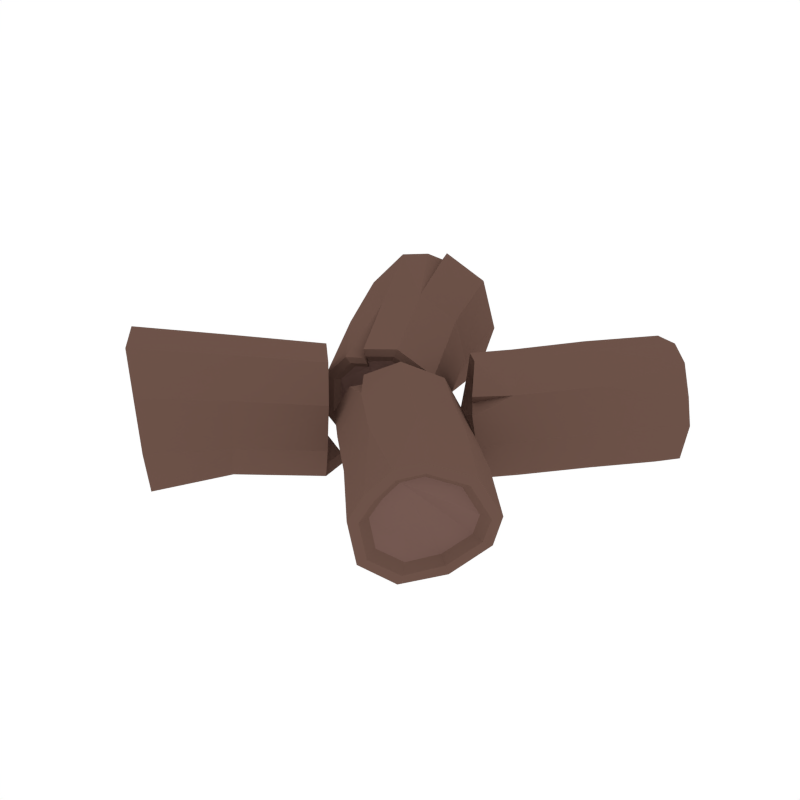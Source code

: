 # Source: Bonfire.blend  (saved by Blender 2.79.0; exported with 4.5.12 LTS)
import bpy
from mathutils import Matrix  # noqa: F401  (used for matrix-valued properties, if any)

bpy.ops.wm.read_factory_settings(use_empty=True)
scene = bpy.context.scene
scene.name = 'Scene'

# ---- collections
col_collection_1 = bpy.data.collections.new('Collection 1'); scene.collection.children.link(col_collection_1)

# ---- materials (node trees are filled in below, after node groups)
mat_wood = bpy.data.materials.new('Wood')
mat_wood.alpha_threshold = 0.0
mat_wood.diffuse_color = (0.1529, 0.08546, 0.06601, 1.0)
mat_wood.roughness = 0.5
mat_lightwood = bpy.data.materials.new('LightWood')
mat_lightwood.alpha_threshold = 0.0
mat_lightwood.diffuse_color = (0.1845, 0.1042, 0.08693, 1.0)
mat_lightwood.roughness = 0.5

# ---- material node trees

# ---- world
world_world = bpy.data.worlds.new('World'); scene.world = world_world
world_world.color = (1.0, 1.0, 1.0)
world_world.use_sun_shadow = False
world_world.sun_shadow_jitter_overblur = 0.0
world_world.cycles.sampling_method = 'NONE'
world_world.cycles.sample_map_resolution = 256

# ---- meshes
me_cylinder_002 = bpy.data.meshes.new('Cylinder.002')
me_cylinder_002.from_pydata([(0.006979, -0.03415, 0.01147), (-0.05167, -0.0842, 0.07304), (-0.06502, -0.09614, 0.1676), (-0.01781, -0.05185, 0.253), (0.0518, -0.01263, 0.2906), (0.1251, 0.04439, 0.254), (0.1606, 0.07238, 0.1674), (0.1435, 0.07904, 0.06455), (0.08232, 0.02961, 0.007677), (0.2532, -0.3824, 0.06739), (0.2942, -0.3136, 0.002862), (0.2433, -0.3961, 0.1656), (0.3067, -0.3413, 0.273), (0.3496, -0.2982, 0.2847), (0.416, -0.2324, 0.2498), (0.4496, -0.1962, 0.1631), (0.4137, -0.173, 0.07112), (0.3487, -0.224, 0.002152), (0.2054, 0.04057, 0.1553), (0.1986, 0.02077, 0.0563), (0.1968, -0.02171, 0.2497), (0.1278, -0.08358, 0.2871), (0.03549, -0.1205, 0.253), (0.08767, -0.1154, 0.007147), (0.03241, -0.167, 0.0733), (0.0213, -0.18, 0.1705), (0.1582, -0.04706, -9.626e-05), (-0.04307, -0.06942, 0.2233), (0.3298, -0.07275, 0.1655), (0.2955, -0.1083, 0.252), (0.2283, -0.1732, 0.2869), (0.1488, -0.2247, 0.2536), (0.1858, -0.2033, 0.006161), (0.1214, -0.2701, 0.1684), (0.2505, -0.1262, -0.002368), (0.315, -0.0832, 0.06799), (0.1318, -0.2567, 0.07058), (0.2674, -0.3751, 0.2199), (0.2005, 0.02592, 0.08279), (-0.0105, -0.04822, 0.2329), (0.2671, -0.3693, 0.07767), (0.3006, -0.3076, 0.02266), (0.2586, -0.3813, 0.1615), (0.3113, -0.3374, 0.2522), (0.3491, -0.2988, 0.263), (0.4058, -0.242, 0.2333), (0.4346, -0.211, 0.1579), (0.3999, -0.187, 0.08014), (0.3437, -0.2288, 0.02271), (0.187, 0.01137, 0.0797), (0.2807, -0.3621, 0.2088), (-0.09827, 0.02158, 0.06247), (-0.1382, 0.003486, 0.1169), (-0.1362, 0.004326, 0.1851), (-0.08917, 0.04192, 0.2307), (-0.02897, 0.05269, 0.244), (0.0249, 0.07706, 0.2052), (0.05547, 0.05297, 0.1471), (0.0214, 0.07446, 0.07188), (-0.0366, 0.04945, 0.04465), (-0.1088, 0.02172, 0.2184), (-0.08699, 0.04347, 0.2156), (-0.08481, 0.03535, 0.2267), (-0.1108, 0.009392, 0.23), (-0.02467, 0.04249, 0.02274), (0.04453, 0.07233, 0.05523), (0.08519, 0.04668, 0.145), (0.0487, 0.07542, 0.2143), (-0.01558, 0.04634, 0.2606), (-0.08741, 0.03349, 0.2448), (-0.1435, -0.01136, 0.1904), (-0.1459, -0.01237, 0.109), (-0.09827, 0.009224, 0.04401), (0.2664, -0.3434, 0.08902), (0.2946, -0.2916, 0.04281), (0.2594, -0.3535, 0.1594), (0.3036, -0.3166, 0.2356), (0.3354, -0.2842, 0.2447), (0.383, -0.2365, 0.2197), (0.4071, -0.2104, 0.1564), (0.378, -0.1903, 0.09109), (0.3308, -0.2254, 0.04286), (0.2779, -0.3373, 0.1991), (-0.3381, 0.4247, 0.01681), (-0.1074, 0.005145, 0.0231), (-0.4075, 0.4185, 0.1107), (-0.1637, -0.02039, 0.09996), (-0.4017, 0.421, 0.2273), (-0.1609, -0.01921, 0.1962), (-0.329, 0.4537, 0.3127), (-0.09454, 0.03385, 0.2605), (-0.2233, 0.5015, 0.3268), (-0.009574, 0.04904, 0.2793), (-0.1328, 0.5388, 0.2631), (0.06645, 0.08344, 0.2246), (-0.08834, 0.5313, 0.1477), (0.1096, 0.04944, 0.1425), (-0.1103, 0.4999, 0.03011), (0.06152, 0.07978, 0.03637), (-0.225, 0.458, -0.01281), (-0.02034, 0.04449, -0.002063), (-0.2479, 0.2457, 0.02338), (-0.3067, 0.2191, 0.1056), (-0.3028, 0.2208, 0.2086), (-0.2292, 0.2551, 0.2653), (-0.1422, 0.2932, 0.2979), (-0.06158, 0.3297, 0.2409), (-0.04, 0.341, 0.1426), (-0.06952, 0.3263, 0.04624), (-0.1539, 0.2882, 0.0005465), (-0.1223, 0.005343, 0.2431), (-0.2685, 0.4811, 0.3208), (-0.09146, 0.03604, 0.2392), (-0.2346, 0.4978, 0.3086), (-0.3207, 0.4342, 0.04031), (-0.3794, 0.429, 0.1197), (-0.3745, 0.4311, 0.2183), (-0.3131, 0.4588, 0.2904), (-0.2237, 0.4991, 0.3023), (-0.1472, 0.5307, 0.2485), (-0.1096, 0.5244, 0.1509), (-0.1282, 0.4978, 0.05154), (-0.2251, 0.4624, 0.01527), (-0.2619, 0.4819, 0.2972), (-0.2332, 0.496, 0.287), (-0.308, 0.4313, 0.06066), (-0.3588, 0.4268, 0.1295), (-0.3546, 0.4286, 0.2151), (-0.3013, 0.4527, 0.2777), (-0.2238, 0.4877, 0.288), (-0.1573, 0.515, 0.2413), (-0.1248, 0.5096, 0.1567), (-0.1409, 0.4865, 0.07041), (-0.225, 0.4558, 0.03893), (-0.2569, 0.4727, 0.2836), (-0.232, 0.4849, 0.2747), (0.02167, -0.03632, 0.03137), (-0.02687, -0.07774, 0.08233), (-0.03792, -0.08762, 0.1606), (0.001154, -0.05097, 0.2312), (0.05875, -0.01851, 0.2624), (0.1194, 0.02868, 0.2321), (0.1488, 0.05184, 0.1604), (0.1347, 0.05735, 0.0753), (0.08401, 0.01645, 0.02823), (-0.01975, -0.06551, 0.2067), (0.007199, -0.04796, 0.2146), (0.03952, -0.04835, 0.04965), (-0.001754, -0.08357, 0.09298), (-0.01115, -0.09197, 0.1595), (0.02208, -0.0608, 0.2196), (0.07106, -0.03321, 0.2461), (0.1226, 0.006918, 0.2203), (0.1476, 0.02661, 0.1594), (0.1356, 0.0313, 0.087), (0.09254, -0.003481, 0.04698), (0.004299, -0.07317, 0.1987), (0.02722, -0.05825, 0.2054), (0.1578, 0.09617, -0.005582), (0.2163, 0.03578, 0.04607), (0.236, 0.01397, 0.1378), (0.1948, 0.0487, 0.2303), (0.1534, 0.1108, 0.2775), (0.08878, 0.1826, 0.2526), (0.05209, 0.2244, 0.1723), (0.03923, 0.2173, 0.06886), (0.08869, 0.1662, 0.002752), (0.522, 0.3795, 0.05616), (0.4459, 0.4212, 0.0009196), (0.5435, 0.3609, 0.1517), (0.4921, 0.4086, 0.2685), (0.447, 0.4466, 0.2874), (0.3742, 0.5107, 0.2641), (0.3295, 0.5499, 0.184), (0.3023, 0.5218, 0.0904), (0.3527, 0.4682, 0.01178), (0.07962, 0.2726, 0.163), (0.09263, 0.2773, 0.06274), (0.149, 0.2595, 0.2517), (0.2183, 0.1922, 0.2775), (0.2592, 0.107, 0.2316), (0.2325, 0.1831, -0.006586), (0.2927, 0.1257, 0.04986), (0.3134, 0.1059, 0.1443), (0.1589, 0.2484, -0.001888), (0.2119, 0.02801, 0.1971), (0.2155, 0.421, 0.1817), (0.2596, 0.3812, 0.2616), (0.3316, 0.3161, 0.2849), (0.3861, 0.2448, 0.2401), (0.3442, 0.3047, -0.0001303), (0.4271, 0.2297, 0.1497), (0.2622, 0.3636, 0.003241), (0.2199, 0.4171, 0.08266), (0.406, 0.2488, 0.05461), (0.5247, 0.3777, 0.2095), (0.08928, 0.2762, 0.08956), (0.1892, 0.05768, 0.2113), (0.5086, 0.3912, 0.06869), (0.4409, 0.4251, 0.02164), (0.5273, 0.3753, 0.1502), (0.4864, 0.415, 0.2486), (0.4461, 0.4484, 0.2658), (0.3833, 0.503, 0.246), (0.3449, 0.5367, 0.1763), (0.3179, 0.5082, 0.09698), (0.3594, 0.4616, 0.03135), (0.1045, 0.2642, 0.08411), (0.51, 0.391, 0.2007), (-0.06986, -0.1264, 0.1986), (-0.1052, -0.08779, 0.2449), (-0.1539, -0.04011, 0.2461), (-0.2015, -0.0196, 0.1912), (-0.2054, -0.0003134, 0.1318), (-0.1825, -0.02816, 0.07092), (-0.1184, -0.04432, 0.04793), (-0.08635, -0.1207, 0.06854), (-0.0626, -0.1397, 0.1302), (-0.1834, -0.02052, 0.216), (-0.1913, -0.03058, 0.1878), (-0.1933, -0.01685, 0.1892), (-0.184, -0.004849, 0.2228), (-0.03978, -0.1471, 0.1204), (-0.06812, -0.1243, 0.04685), (-0.1064, -0.03324, 0.02225), (-0.1828, -0.01396, 0.04968), (-0.2101, 0.01926, 0.1223), (-0.2055, -0.003747, 0.1932), (-0.1487, -0.02823, 0.2587), (-0.09055, -0.08512, 0.2573), (-0.04844, -0.1312, 0.202), (0.4837, 0.3874, 0.08156), (0.4268, 0.4159, 0.04204), (0.4994, 0.3741, 0.15), (0.465, 0.4074, 0.2327), (0.4312, 0.4354, 0.2471), (0.3785, 0.4813, 0.2305), (0.3462, 0.5096, 0.1719), (0.3235, 0.4857, 0.1053), (0.3584, 0.4465, 0.0502), (0.4849, 0.3872, 0.1924), (-0.3022, -0.4369, 0.255), (-0.03274, -0.1457, 0.2109), (-0.3798, -0.3869, 0.3267), (-0.08255, -0.09122, 0.2763), (-0.4635, -0.3054, 0.3262), (-0.1514, -0.02392, 0.278), (-0.5307, -0.2466, 0.2509), (-0.2186, 0.005028, 0.2005), (-0.5501, -0.2381, 0.136), (-0.224, 0.03225, 0.1166), (-0.5102, -0.2815, 0.03506), (-0.1917, -0.007057, 0.03077), (-0.4135, -0.3447, -0.009526), (-0.1012, -0.02986, -0.00167), (-0.3133, -0.4124, 0.01627), (-0.05601, -0.1376, 0.02742), (-0.2792, -0.4474, 0.1361), (-0.02249, -0.1645, 0.1145), (-0.1682, -0.2893, 0.2339), (-0.2216, -0.231, 0.3022), (-0.2953, -0.1589, 0.303), (-0.343, -0.1211, 0.225), (-0.3732, -0.09856, 0.1319), (-0.3396, -0.1396, 0.04087), (-0.2725, -0.2096, 0.01187), (-0.2002, -0.2756, 0.03992), (-0.1602, -0.3065, 0.1299), (-0.193, 0.003725, 0.2356), (-0.5418, -0.2417, 0.1851), (-0.2041, -0.01047, 0.1958), (-0.537, -0.2516, 0.1469), (-0.3216, -0.4218, 0.2366), (-0.3872, -0.3796, 0.2971), (-0.4579, -0.3107, 0.2967), (-0.5148, -0.261, 0.2331), (-0.5312, -0.2538, 0.136), (-0.4975, -0.2905, 0.05065), (-0.4157, -0.3439, 0.01296), (-0.331, -0.4012, 0.03477), (-0.3021, -0.4307, 0.1361), (-0.5242, -0.2569, 0.1775), (-0.5201, -0.2652, 0.1452), (-0.3315, -0.4021, 0.2267), (-0.3884, -0.3654, 0.2792), (-0.4498, -0.3056, 0.2788), (-0.4991, -0.2625, 0.2236), (-0.5133, -0.2563, 0.1394), (-0.4841, -0.2881, 0.06533), (-0.4131, -0.3344, 0.03263), (-0.3396, -0.3842, 0.05155), (-0.3146, -0.4098, 0.1394), (-0.5072, -0.259, 0.1754), (-0.5037, -0.2662, 0.1474), (0.1604, 0.1089, 0.01558), (0.2088, 0.05893, 0.05833), (0.2251, 0.04088, 0.1342), (0.1909, 0.06962, 0.2108), (0.1567, 0.121, 0.2499), (0.1032, 0.1805, 0.2293), (0.07287, 0.215, 0.1628), (0.06223, 0.2091, 0.07719), (0.1032, 0.1669, 0.02248), (0.2051, 0.0525, 0.1833), (0.1863, 0.07705, 0.1951), (0.1724, 0.1257, 0.03483), (0.2135, 0.08323, 0.07117), (0.2274, 0.06788, 0.1357), (0.1984, 0.09232, 0.2008), (0.1693, 0.136, 0.2341), (0.1238, 0.1866, 0.2165), (0.09797, 0.2159, 0.16), (0.08892, 0.2109, 0.08721), (0.1237, 0.175, 0.04069), (0.2104, 0.07777, 0.1774), (0.1944, 0.09864, 0.1875)], [], [(35, 28, 15, 16), (28, 29, 14, 15), (29, 30, 13, 14), (30, 31, 12, 13), (36, 32, 10, 9), (31, 33, 11, 37), (33, 36, 9, 11), (32, 34, 17, 10), (34, 35, 16, 17), (8, 7, 19, 26), (0, 8, 26, 23), (2, 1, 24, 25), (1, 0, 23, 24), (4, 3, 22, 21), (5, 4, 21, 20), (6, 5, 20, 18), (22, 27, 2, 25), (26, 19, 35, 34), (23, 26, 34, 32), (25, 24, 36, 33), (22, 25, 33, 31), (24, 23, 32, 36), (21, 22, 31, 30), (20, 21, 30, 29), (18, 20, 29, 28), (35, 38, 18, 28), (38, 7, 6, 18), (9, 10, 41, 40), (11, 9, 40, 42), (37, 11, 42, 50), (13, 12, 43, 44), (14, 13, 44, 45), (15, 14, 45, 46), (16, 15, 46, 47), (17, 16, 47, 48), (10, 17, 48, 41), (19, 7, 49), (35, 19, 49), (22, 3, 39), (27, 22, 39), (52, 51, 59, 58, 57, 56, 55, 54, 61, 60, 53), (43, 12, 37, 50), (38, 35, 49), (7, 38, 49), (65, 66, 57, 58), (68, 69, 54, 55), (62, 63, 60, 61), (71, 72, 51, 52), (64, 65, 58, 59), (67, 68, 55, 56), (70, 71, 52, 53), (72, 64, 59, 51), (66, 67, 56, 57), (63, 70, 53, 60), (69, 62, 61, 54), (88, 86, 71, 70), (90, 112, 62, 69), (92, 90, 69, 68), (98, 96, 66, 65), (110, 88, 70, 63), (94, 92, 68, 67), (112, 110, 63, 62), (100, 98, 65, 64), (84, 100, 64, 72), (86, 84, 72, 71), (96, 94, 67, 66), (12, 31, 37), (43, 50, 82, 76), (50, 42, 75, 82), (47, 46, 79, 80), (44, 43, 76, 77), (40, 41, 74, 73), (48, 47, 80, 81), (45, 44, 77, 78), (42, 40, 73, 75), (41, 48, 81, 74), (46, 45, 78, 79), (74, 81, 82, 75, 73), (81, 80, 76, 82), (77, 76, 80, 79, 78), (101, 84, 86, 102), (102, 86, 88, 103), (103, 88, 110, 104), (104, 90, 92, 105), (105, 92, 94, 106), (106, 94, 96, 107), (107, 96, 98, 108), (108, 98, 100, 109), (109, 100, 84, 101), (99, 109, 101, 83), (97, 108, 109, 99), (95, 107, 108, 97), (93, 106, 107, 95), (91, 105, 106, 93), (89, 104, 105, 111), (87, 103, 104, 89), (85, 102, 103, 87), (83, 101, 102, 85), (85, 87, 116, 115), (113, 91, 118, 124), (113, 111, 105), (95, 97, 121, 120), (87, 89, 117, 116), (90, 104, 112), (104, 110, 112), (105, 91, 113), (119, 120, 131, 130), (122, 114, 125, 133), (114, 115, 126, 125), (124, 118, 129, 135), (89, 111, 123, 117), (93, 95, 120, 119), (83, 85, 115, 114), (99, 83, 114, 122), (111, 113, 124, 123), (97, 99, 122, 121), (91, 93, 119, 118), (130, 131, 127, 128), (127, 131, 132, 126), (126, 132, 133, 125), (130, 128, 134, 135, 129), (123, 124, 135, 134), (115, 116, 127, 126), (117, 123, 134, 128), (120, 121, 132, 131), (116, 117, 128, 127), (121, 122, 133, 132), (118, 119, 130, 129), (3, 4, 140, 139), (0, 1, 137, 136), (7, 8, 144, 143), (4, 5, 141, 140), (1, 2, 138, 137), (27, 39, 146, 145), (39, 3, 139, 146), (8, 0, 136, 144), (5, 6, 142, 141), (2, 27, 145, 138), (6, 7, 143, 142), (143, 144, 155, 154), (140, 141, 152, 151), (137, 138, 149, 148), (144, 136, 147, 155), (141, 142, 153, 152), (138, 145, 156, 149), (146, 139, 150, 157), (142, 143, 154, 153), (139, 140, 151, 150), (145, 146, 157, 156), (136, 137, 148, 147), (148, 149, 156, 157, 150, 151, 152, 153, 154, 155, 147), (193, 186, 173, 174), (186, 187, 172, 173), (187, 188, 171, 172), (188, 189, 170, 171), (194, 190, 168, 167), (189, 191, 169, 195), (191, 194, 167, 169), (190, 192, 175, 168), (192, 193, 174, 175), (166, 165, 177, 184), (158, 166, 184, 181), (160, 159, 182, 183), (159, 158, 181, 182), (162, 161, 180, 179), (163, 162, 179, 178), (164, 163, 178, 176), (180, 185, 160, 183), (184, 177, 193, 192), (181, 184, 192, 190), (183, 182, 194, 191), (180, 183, 191, 189), (182, 181, 190, 194), (179, 180, 189, 188), (178, 179, 188, 187), (176, 178, 187, 186), (193, 196, 176, 186), (196, 165, 164, 176), (167, 168, 199, 198), (169, 167, 198, 200), (195, 169, 200, 208), (171, 170, 201, 202), (172, 171, 202, 203), (173, 172, 203, 204), (174, 173, 204, 205), (175, 174, 205, 206), (168, 175, 206, 199), (177, 165, 207), (193, 177, 207), (180, 161, 197), (185, 180, 197), (210, 209, 217, 216, 215, 214, 213, 212, 219, 218, 211), (201, 170, 195, 208), (196, 193, 207), (165, 196, 207), (223, 224, 215, 216), (226, 227, 212, 213), (220, 221, 218, 219), (229, 230, 209, 210), (222, 223, 216, 217), (225, 226, 213, 214), (228, 229, 210, 211), (230, 222, 217, 209), (224, 225, 214, 215), (221, 228, 211, 218), (227, 220, 219, 212), (246, 244, 229, 228), (248, 270, 220, 227), (250, 248, 227, 226), (256, 254, 224, 223), (268, 246, 228, 221), (252, 250, 226, 225), (270, 268, 221, 220), (258, 256, 223, 222), (242, 258, 222, 230), (244, 242, 230, 229), (254, 252, 225, 224), (170, 189, 195), (201, 208, 240, 234), (208, 200, 233, 240), (205, 204, 237, 238), (202, 201, 234, 235), (198, 199, 232, 231), (206, 205, 238, 239), (203, 202, 235, 236), (200, 198, 231, 233), (199, 206, 239, 232), (204, 203, 236, 237), (232, 239, 240, 233, 231), (239, 238, 234, 240), (235, 234, 238, 237, 236), (259, 242, 244, 260), (260, 244, 246, 261), (261, 246, 268, 262), (262, 248, 250, 263), (263, 250, 252, 264), (264, 252, 254, 265), (265, 254, 256, 266), (266, 256, 258, 267), (267, 258, 242, 259), (257, 267, 259, 241), (255, 266, 267, 257), (253, 265, 266, 255), (251, 264, 265, 253), (249, 263, 264, 251), (247, 262, 263, 269), (245, 261, 262, 247), (243, 260, 261, 245), (241, 259, 260, 243), (243, 245, 274, 273), (271, 249, 276, 282), (271, 269, 263), (253, 255, 279, 278), (245, 247, 275, 274), (248, 262, 270), (262, 268, 270), (263, 249, 271), (277, 278, 289, 288), (280, 272, 283, 291), (272, 273, 284, 283), (282, 276, 287, 293), (247, 269, 281, 275), (251, 253, 278, 277), (241, 243, 273, 272), (257, 241, 272, 280), (269, 271, 282, 281), (255, 257, 280, 279), (249, 251, 277, 276), (288, 289, 285, 286), (285, 289, 290, 284), (284, 290, 291, 283), (288, 286, 292, 293, 287), (281, 282, 293, 292), (273, 274, 285, 284), (275, 281, 292, 286), (278, 279, 290, 289), (274, 275, 286, 285), (279, 280, 291, 290), (276, 277, 288, 287), (161, 162, 298, 297), (158, 159, 295, 294), (165, 166, 302, 301), (162, 163, 299, 298), (159, 160, 296, 295), (185, 197, 304, 303), (197, 161, 297, 304), (166, 158, 294, 302), (163, 164, 300, 299), (160, 185, 303, 296), (164, 165, 301, 300), (301, 302, 313, 312), (298, 299, 310, 309), (295, 296, 307, 306), (302, 294, 305, 313), (299, 300, 311, 310), (296, 303, 314, 307), (304, 297, 308, 315), (300, 301, 312, 311), (297, 298, 309, 308), (303, 304, 315, 314), (294, 295, 306, 305), (306, 307, 314, 315, 308, 309, 310, 311, 312, 313, 305)])
me_cylinder_002.polygons.foreach_set('material_index', [0, 0, 0, 0, 0, 0, 0, 0, 0, 0, 0, 0, 0, 0, 0, 0, 0, 0, 0, 0, 0, 0, 0, 0, 0, 0, 0, 0, 0, 0, 0, 0, 0, 0, 0, 0, 0, 0, 0, 0, 1, 0, 0, 0, 0, 0, 0, 0, 0, 0, 0, 0, 0, 0, 0, 0, 0, 0, 0, 0, 0, 0, 0, 0, 0, 0, 0, 0, 0, 0, 0, 0, 0, 0, 0, 0, 0, 1, 1, 1, 0, 0, 0, 0, 0, 0, 0, 0, 0, 0, 0, 0, 0, 0, 0, 0, 0, 0, 0, 0, 0, 0, 0, 0, 0, 0, 0, 0, 0, 0, 0, 0, 0, 0, 0, 0, 0, 1, 1, 1, 1, 0, 0, 0, 0, 0, 0, 0, 0, 0, 0, 0, 0, 0, 0, 0, 0, 0, 0, 0, 0, 0, 0, 0, 0, 0, 0, 0, 0, 0, 1, 0, 0, 0, 0, 0, 0, 0, 0, 0, 0, 0, 0, 0, 0, 0, 0, 0, 0, 0, 0, 0, 0, 0, 0, 0, 0, 0, 0, 0, 0, 0, 0, 0, 0, 0, 0, 0, 0, 0, 0, 1, 0, 0, 0, 0, 0, 0, 0, 0, 0, 0, 0, 0, 0, 0, 0, 0, 0, 0, 0, 0, 0, 0, 0, 0, 0, 0, 0, 0, 0, 0, 0, 0, 0, 0, 0, 0, 1, 1, 1, 0, 0, 0, 0, 0, 0, 0, 0, 0, 0, 0, 0, 0, 0, 0, 0, 0, 0, 0, 0, 0, 0, 0, 0, 0, 0, 0, 0, 0, 0, 0, 0, 0, 0, 0, 0, 0, 1, 1, 1, 1, 0, 0, 0, 0, 0, 0, 0, 0, 0, 0, 0, 0, 0, 0, 0, 0, 0, 0, 0, 0, 0, 0, 0, 0, 0, 0, 0, 0, 0, 1])
me_cylinder_002.materials.append(mat_wood)
me_cylinder_002.materials.append(mat_lightwood)
me_cylinder_002.use_remesh_preserve_volume = False
me_cylinder_002.use_remesh_preserve_attributes = False
me_cylinder_002.use_mirror_vertex_groups = False
me_cylinder_002.update()

# ---- objects
ob_bonfire = bpy.data.objects.new('Bonfire', me_cylinder_002)

# ---- transforms, parenting, visibility, modifiers, constraints
ob_bonfire.location = (0.0, 0.0, 0.0)
ob_bonfire.scale = (1.989, 1.989, 1.989)
ob_bonfire.lineart.crease_threshold = 0.0

# ---- collection membership
col_collection_1.objects.link(ob_bonfire)

# ---- scene / render settings (as saved in the file)
scene.frame_start = 1; scene.frame_end = 250; scene.frame_set(0)
scene.render.engine = 'CYCLES'
scene.render.resolution_x = 1000
scene.render.resolution_y = 1000
scene.render.dither_intensity = 0.0
scene.cycles.samples = 200
scene.cycles.sampling_pattern = 'TABULATED_SOBOL'
scene.cycles.light_sampling_threshold = 0.0
scene.cycles.use_adaptive_sampling = False
scene.cycles.use_light_tree = False
scene.cycles.caustics_reflective = False
scene.cycles.caustics_refractive = False
scene.cycles.blur_glossy = 0.0
scene.cycles.max_bounces = 2
scene.cycles.pixel_filter_type = 'GAUSSIAN'
scene.cycles.sample_clamp_indirect = 0.0
scene.view_settings.view_transform = 'Standard'
bpy.context.view_layer.update()

# ---- added for rendering (the .blend has no active camera): camera
cam_auto = bpy.data.cameras.new('AutoCamera')
cam_auto.lens = 50.0
cam_auto.sensor_width = 36.0
cam_auto.clip_end = 1000.0
ob_auto_camera = bpy.data.objects.new('AutoCamera', cam_auto)
scene.collection.objects.link(ob_auto_camera)
ob_auto_camera.location = (2.7885, -3.25223, 2.54842)
ob_auto_camera.rotation_euler = (1.09748, -7.21219e-08, 0.694738)
scene.camera = ob_auto_camera
bpy.context.view_layer.update()
